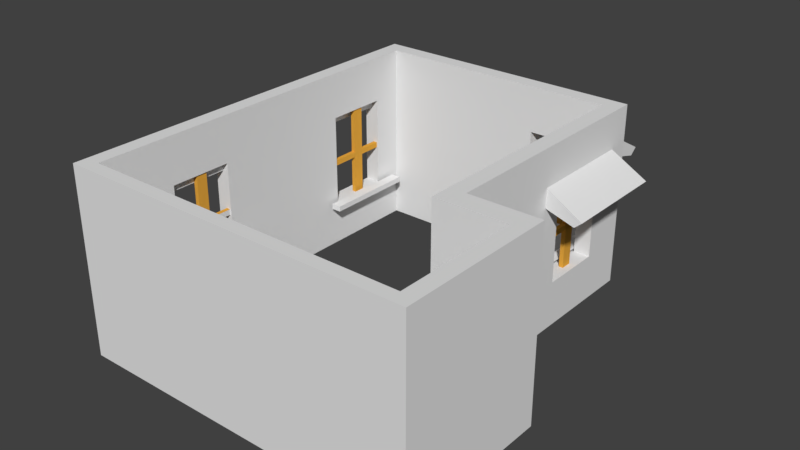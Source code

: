# Source: house.blend  (saved by Blender 2.79.0; exported with 4.5.12 LTS)
import bpy
from mathutils import Matrix  # noqa: F401  (used for matrix-valued properties, if any)

bpy.ops.wm.read_factory_settings(use_empty=True)
scene = bpy.context.scene
scene.name = 'Scene'

# ---- collections
col_collection_1 = bpy.data.collections.new('Collection 1'); scene.collection.children.link(col_collection_1)

# ---- materials (node trees are filled in below, after node groups)
mat_material = bpy.data.materials.new('Material')
mat_material.alpha_threshold = 0.0
mat_material.roughness = 0.5
mat_material.line_color = (0.0, 0.0, 0.0, 1.0)
mat_x = bpy.data.materials.new('材质')
mat_x.alpha_threshold = 0.0
mat_x.roughness = 0.5
mat_001 = bpy.data.materials.new('材质.001')
mat_001.alpha_threshold = 0.0
mat_001.roughness = 0.5
mat_006 = bpy.data.materials.new('材质.006')
mat_006.alpha_threshold = 0.0
mat_006.roughness = 0.5
mat_002 = bpy.data.materials.new('材质.002')
mat_002.alpha_threshold = 0.0
mat_002.roughness = 0.5
mat_003 = bpy.data.materials.new('材质.003')
mat_003.alpha_threshold = 0.0
mat_003.roughness = 0.5

# ---- material node trees
mat_x.use_nodes = True; mat_x.node_tree.nodes.clear()
_N = mat_x.node_tree.nodes; _L = mat_x.node_tree.links
n0 = _N.new('ShaderNodeOutputMaterial'); n0.name = '材质输出'; n0.location = (300, 300)
n1 = _N.new('ShaderNodeBsdfDiffuse'); n1.name = '漫射 BSDF'; n1.location = (10, 300)
_L.new(n1.outputs[0], n0.inputs[0])
n0.is_active_output = True
mat_001.use_nodes = True; mat_001.node_tree.nodes.clear()
_N = mat_001.node_tree.nodes; _L = mat_001.node_tree.links
n0 = _N.new('ShaderNodeOutputMaterial'); n0.name = '材质输出'; n0.location = (300, 300)
n1 = _N.new('ShaderNodeBsdfDiffuse'); n1.name = '漫射 BSDF'; n1.location = (10, 300)
_L.new(n1.outputs[0], n0.inputs[0])
n0.is_active_output = True
mat_006.use_nodes = True; mat_006.node_tree.nodes.clear()
_N = mat_006.node_tree.nodes; _L = mat_006.node_tree.links
n0 = _N.new('ShaderNodeOutputMaterial'); n0.name = '材质输出'; n0.location = (300, 300)
n1 = _N.new('ShaderNodeBsdfDiffuse'); n1.name = '漫射 BSDF'; n1.location = (10, 300)
n1.inputs[0].default_value = (0.8, 0.3941, 0.0514, 1.0)
_L.new(n1.outputs[0], n0.inputs[0])
n0.is_active_output = True
mat_002.use_nodes = True; mat_002.node_tree.nodes.clear()
_N = mat_002.node_tree.nodes; _L = mat_002.node_tree.links
n0 = _N.new('ShaderNodeOutputMaterial'); n0.name = '材质输出'; n0.location = (300, 300)
n1 = _N.new('ShaderNodeBsdfDiffuse'); n1.name = '漫射 BSDF'; n1.location = (10, 300)
_L.new(n1.outputs[0], n0.inputs[0])
n0.is_active_output = True
mat_003.use_nodes = True; mat_003.node_tree.nodes.clear()
_N = mat_003.node_tree.nodes; _L = mat_003.node_tree.links
n0 = _N.new('ShaderNodeOutputMaterial'); n0.name = '材质输出'; n0.location = (300, 300)
n1 = _N.new('ShaderNodeBsdfDiffuse'); n1.name = '漫射 BSDF'; n1.location = (10, 300)
_L.new(n1.outputs[0], n0.inputs[0])
n0.is_active_output = True

# ---- world
world_world = bpy.data.worlds.new('World'); scene.world = world_world
world_world.color = (0.05088, 0.05088, 0.05088)
world_world.use_sun_shadow = False
world_world.sun_shadow_jitter_overblur = 0.0
world_world.cycles.sampling_method = 'MANUAL'

# ---- meshes
me_cube_000 = bpy.data.meshes.new('Cube.000')
me_cube_000.from_pydata([(31.53, -19.41, -11.62), (31.53, -19.41, 12.01), (29.87, -19.41, -11.62), (29.87, -19.41, 12.01), (31.53, 25.11, -11.62), (31.53, 25.11, 12.01), (29.87, 25.11, -11.62), (29.87, 25.11, 12.01), (29.87, -17.45, -11.62), (29.87, -17.45, 12.01), (31.53, -17.45, -11.62), (31.53, -17.45, 12.01), (-19.98, -19.41, 12.01), (-19.98, -19.41, -11.62), (-19.98, -17.45, -11.62), (-19.98, -17.45, 12.01), (-17.97, -17.45, 12.01), (-17.97, -19.41, 12.01), (-17.97, -19.41, -11.62), (-17.97, -17.45, -11.62), (-19.98, 16.04, 12.01), (-19.98, 16.04, -11.62), (-17.97, 16.04, 12.01), (-17.97, 16.04, -11.62), (-17.97, 13.91, 12.01), (-19.98, 13.91, 12.01), (-17.97, 13.91, -11.62), (-19.98, 13.91, -11.62), (14.09, 16.04, -11.62), (14.09, 16.04, 12.01), (14.09, 13.91, 12.01), (14.09, 13.91, -11.62), (11.35, 16.04, -11.62), (11.35, 13.91, -11.62), (11.35, 13.91, 12.01), (11.35, 16.04, 12.01), (14.09, 25.09, -11.62), (14.09, 25.09, 12.01), (11.35, 25.09, -11.62), (11.35, 25.09, 12.01), (11.35, 23.11, -11.62), (14.09, 23.11, -11.62), (11.35, 23.11, 12.01), (14.09, 23.11, 12.01), (29.87, 23.11, 12.01), (31.53, 23.11, -11.62), (29.87, 23.11, -11.62), (31.53, 23.11, 12.01), (20.54, -19.41, 12.01), (20.54, -19.41, -11.62), (20.54, -17.45, 12.01), (20.54, -17.45, -11.62), (12.55, -17.45, 12.01), (12.55, -17.45, -11.62), (12.55, -19.41, 12.01), (12.55, -19.41, -11.62), (-5.918, -17.45, 12.01), (-5.918, -17.45, -11.62), (-5.918, -19.41, 12.01), (-5.918, -19.41, -11.62), (-14.05, -17.45, 12.01), (-14.05, -17.45, -11.62), (-14.05, -19.41, 12.01), (-14.05, -19.41, -11.62), (31.53, -19.41, -5.711), (29.87, -19.41, -5.711), (29.87, 25.11, -5.711), (31.53, 25.11, -5.711), (31.53, -17.45, -5.711), (-19.98, -19.41, -5.711), (-19.98, -17.45, -5.711), (-17.97, -19.41, -5.711), (-19.98, 16.04, -5.711), (-17.97, 16.04, -5.711), (-19.98, 13.91, -5.711), (11.35, 16.04, -5.711), (14.09, 25.09, -5.711), (11.35, 25.09, -5.711), (11.35, 23.11, -5.711), (31.53, 23.11, -5.711), (20.54, -19.41, -5.711), (12.55, -19.41, -5.711), (-5.918, -19.41, -5.711), (-14.05, -19.41, -5.711), (31.53, -19.41, 6.084), (-17.97, 16.04, 6.084), (14.09, 25.09, 6.084), (29.87, -19.41, 6.084), (29.87, 25.11, 6.084), (31.53, 25.11, 6.084), (31.53, -17.45, 6.084), (-19.98, -19.41, 6.084), (-19.98, -17.45, 6.084), (-17.97, -19.41, 6.084), (-19.98, 16.04, 6.084), (-19.98, 13.91, 6.084), (11.35, 16.04, 6.084), (11.35, 25.09, 6.084), (11.35, 23.11, 6.084), (31.53, 23.11, 6.084), (20.54, -19.41, 6.084), (12.55, -19.41, 6.084), (-5.918, -19.41, 6.084), (-14.05, -19.41, 6.084), (29.87, -17.45, 6.084), (-17.97, -17.45, 6.084), (-17.97, 13.91, 6.084), (14.09, 13.91, 6.084), (14.09, 23.11, 6.084), (29.87, 23.11, 6.084), (20.54, -17.45, 6.084), (12.55, -17.45, 6.084), (-5.918, -17.45, 6.084), (-14.05, -17.45, 6.084), (29.87, -17.45, -5.711), (29.87, 23.11, -5.711), (-17.97, -17.45, -5.711), (-17.97, 13.91, -5.711), (14.09, 13.91, -5.711), (14.09, 23.11, -5.711), (20.54, -17.45, -5.711), (12.55, -17.45, -5.711), (-5.918, -17.45, -5.711), (-14.05, -17.45, -5.711), (-19.98, 4.285, 12.01), (-17.97, 4.285, 12.01), (-17.97, 4.285, -11.62), (-19.98, 4.285, -11.62), (-19.98, 4.285, -5.711), (-19.98, 4.285, 6.084), (-17.97, 4.285, 6.084), (-17.97, 4.285, -5.711), (-17.97, 12.14, 12.01), (-17.97, 12.14, -11.62), (-19.98, 12.14, -11.62), (-19.98, 12.14, -5.711), (-19.98, 12.14, 6.084), (-17.97, 12.14, 6.084), (-17.97, 12.14, -5.711), (-19.98, 12.14, 12.01), (-5.977, 13.91, -11.62), (-5.977, 16.04, 12.01), (-5.977, 16.04, -11.62), (-5.977, 13.91, 12.01), (-5.977, 16.04, -5.711), (-5.977, 16.04, 6.084), (-5.977, 13.91, 6.084), (-5.977, 13.91, -5.711), (-14.04, 13.91, -11.62), (-14.04, 16.04, 12.01), (-14.04, 16.04, -11.62), (-14.04, 13.91, 12.01), (-14.04, 16.04, -5.711), (-14.04, 16.04, 6.084), (-14.04, 13.91, 6.084), (-14.04, 13.91, -5.711), (-18.43, 13.87, -6.035), (-14.39, 13.87, -6.035), (-18.23, 13.87, -6.035), (-4.293, 13.87, -5.327), (-4.293, 13.87, -6.035), (-14.39, 12.56, -6.035), (-18.23, 12.56, -6.035), (-4.293, 12.56, -5.327), (-4.293, 12.56, -6.035), (-3.48, 15.17, 4.976), (-3.48, 15.03, 7.804), (-17.22, 15.17, 4.976), (-17.22, 15.03, 7.804), (-3.339, 20.75, 4.449), (-17.37, 19.82, 3.645), (-17.37, 20.75, 4.449), (-3.339, 19.82, 3.645), (-4.134, 14.57, -0.6423), (-4.134, 14.57, 0.06541), (-16.57, 14.57, -0.6423), (-16.57, 14.57, 0.06541), (-4.134, 15.13, -0.6423), (-4.134, 15.13, 0.06541), (-16.57, 15.13, -0.6423), (-16.57, 15.13, 0.06541), (-11.06, 14.57, -6.624), (-9.642, 14.57, -6.624), (-11.06, 14.57, 6.047), (-9.642, 14.57, 6.047), (-11.06, 15.13, -6.624), (-9.642, 15.13, -6.624), (-9.642, 15.13, 6.047), (-11.06, 15.13, -0.6423), (-9.642, 14.57, -0.6423), (-11.06, 14.57, -0.6423), (-10.35, 14.57, -0.2884), (-9.642, 15.13, 0.06541), (-9.642, 14.57, 0.06541), (-10.39, 14.57, 0.06541), (-11.06, 14.57, 0.06541), (-10.35, 15.13, -0.2884), (-11.06, 15.13, 0.06541), (-11.06, 14.57, -0.3289), (-9.642, 15.13, -0.6423), (-10.31, 15.13, 0.06541), (-11.06, 15.13, 5.838), (-18.36, 4.268, -5.327), (-18.36, 4.268, -6.035), (-20.42, 2.341, 4.75), (-17.0, 2.341, -5.327), (-17.0, 11.98, -5.327), (-17.0, 2.341, -6.035), (-17.0, 13.9, -5.327), (-17.0, 13.9, -6.035), (-19.73, 14.68, 4.976), (-19.58, 14.68, 7.804), (-24.6, 14.81, 3.645), (-25.57, 14.81, 4.449), (-24.6, 1.431, 3.645), (-25.57, 1.431, 4.449), (-19.1, 14.05, 0.06541), (-19.1, 2.19, -0.6423), (-19.1, 2.19, 0.06541), (-19.69, 14.05, -0.6423), (-19.69, 14.05, 0.06541), (-19.69, 2.19, -0.6423), (-19.69, 2.19, 0.06541), (-19.1, 7.444, -6.624), (-19.1, 8.8, -6.624), (-19.1, 7.444, 6.047), (-19.1, 8.8, 6.047), (-19.69, 7.444, -6.624), (-19.69, 8.8, -6.624), (-19.69, 7.444, -0.6423), (-19.69, 8.8, -0.6423), (-19.1, 8.8, -0.6423), (-19.1, 7.444, -0.6423), (-19.1, 8.122, -0.2884), (-19.69, 7.444, 0.06541), (-19.69, 8.8, 0.06541), (-19.1, 8.084, 0.06541), (-19.1, 7.444, 0.06541), (-19.69, 8.122, -0.2884), (-19.1, 8.8, 0.06541), (-19.1, 14.05, -0.6423), (-19.69, 7.444, 5.838), (-19.68, 8.8, 6.047), (-19.69, 8.8, 5.838), (-19.68, 7.444, 6.047), (-18.4, -18.8, -0.2884), (-18.4, 1.776, -5.327), (-18.4, 1.776, -6.035), (-4.293, -16.91, -5.327), (-16.41, -16.91, -5.327), (-16.41, -16.91, -6.035), (-4.293, -15.61, -5.327), (-4.293, -15.61, -6.035), (-16.41, -15.61, -5.327), (-16.41, -15.61, -6.035), (-17.22, -18.22, 4.976), (-3.339, -23.79, 4.449), (-17.22, -18.08, 7.804), (-17.37, -22.86, 3.645), (-17.37, -23.79, 4.449), (-3.339, -22.86, 3.645), (-16.57, -17.62, -0.6423), (-16.57, -17.62, 0.06541), (-4.134, -17.62, -0.6423), (-4.134, -17.62, 0.06541), (-16.57, -18.18, -0.6423), (-16.57, -18.18, 0.06541), (-4.134, -18.18, -0.6423), (-4.134, -18.18, 0.06541), (-9.642, -17.62, -6.624), (-11.06, -17.62, -6.624), (-9.642, -17.62, 6.047), (-11.06, -17.62, 6.047), (-9.642, -18.18, -6.624), (-11.06, -18.18, -6.624), (-9.642, -18.18, -0.6423), (-11.06, -17.62, -0.6423), (-9.642, -17.62, -0.6423), (-10.35, -17.62, -0.2884), (-11.06, -18.18, 0.06541), (-11.06, -17.62, 0.06541), (-10.31, -17.62, 0.06541), (-9.642, -17.62, 0.06541), (-10.35, -18.18, -0.2884), (-11.06, -17.62, -0.248), (-9.642, -18.18, 0.06541), (-9.642, -17.62, -0.3289), (-11.06, -18.18, -0.6423), (-9.642, -18.18, 5.838), (-11.06, -18.18, 5.838), (22.41, -16.91, -5.327), (22.41, -16.91, -6.035), (10.29, -16.91, -5.327), (10.29, -16.91, -6.035), (22.41, -15.61, -5.327), (22.41, -15.61, -6.035), (10.29, -15.61, -5.327), (10.29, -15.61, -6.035), (-4.293, -16.91, -6.035), (9.479, -18.08, 7.804), (23.22, -18.22, 4.976), (23.22, -18.08, 7.804), (23.36, -22.86, 3.645), (23.36, -23.79, 4.449), (9.479, -18.22, 4.976), (9.338, -22.86, 3.645), (9.338, -23.79, 4.449), (10.13, -17.62, -0.6423), (10.13, -17.62, 0.06541), (22.57, -17.62, -0.6423), (22.57, -17.62, 0.06541), (10.13, -18.18, -0.6423), (10.13, -18.18, 0.06541), (22.57, -18.18, -0.6423), (22.57, -18.18, 0.06541), (17.06, -17.62, -6.624), (15.64, -17.62, -6.624), (17.06, -17.62, 6.047), (15.64, -17.62, 6.047), (17.06, -18.18, -6.624), (15.64, -18.18, -6.624), (17.06, -18.18, -0.6423), (15.64, -18.18, -0.6423), (15.64, -17.62, -0.6423), (17.06, -17.62, -0.6423), (17.06, -18.18, 0.06541), (15.64, -18.18, 0.06541), (17.06, -17.62, 0.06541), (16.35, -18.18, -0.2884), (15.64, -17.62, 0.06541), (17.06, -18.18, -0.248), (15.64, -18.18, 5.838), (17.06, -18.17, 6.047), (29.69, -18.76, -10.37), (30.72, -18.76, -10.37), (-3.46, -18.88, 7.333), (-3.958, -18.88, 7.333), (-3.459, -18.92, 4.777), (-18.43, -18.8, -0.2884), (-20.47, 1.776, 7.309), (-18.36, 13.87, -5.327), (-18.36, 13.87, -6.035), (-17.0, 12.56, -6.035), (-17.0, 12.56, -5.327)], [(208, 209), (239, 236), (324, 307), (334, 333), (245, 338), (158, 341), (209, 158), (156, 341), (209, 157)], [(84, 1, 3, 87), (44, 7, 37, 43), (88, 7, 5, 89), (90, 11, 1, 84), (46, 6, 4, 45), (9, 3, 1, 11), (44, 9, 11, 47), (2, 8, 10, 0), (99, 47, 11, 90), (17, 16, 15, 12), (91, 12, 15, 92), (93, 17, 12, 91), (25, 24, 22, 20), (19, 18, 13, 14), (61, 63, 18, 19), (103, 62, 17, 93), (62, 60, 16, 17), (73, 23, 21, 72), (33, 32, 28, 31), (26, 27, 21, 23), (95, 25, 20, 94), (136, 139, 25, 95), (133, 134, 27, 26), (139, 132, 24, 25), (35, 34, 30, 29), (41, 40, 38, 36), (145, 141, 35, 96), (141, 143, 34, 35), (140, 142, 32, 33), (97, 39, 37, 86), (98, 42, 39, 97), (42, 43, 37, 39), (35, 29, 43, 42), (96, 35, 42, 98), (28, 32, 40, 41), (89, 5, 47, 99), (7, 44, 47, 5), (8, 46, 45, 10), (66, 6, 36, 76), (41, 36, 6, 46), (3, 9, 50, 48), (87, 3, 48, 100), (8, 2, 49, 51), (48, 50, 52, 54), (100, 48, 54, 101), (51, 49, 55, 53), (54, 52, 56, 58), (101, 54, 58, 102), (53, 55, 59, 57), (58, 56, 60, 62), (102, 58, 62, 103), (57, 59, 63, 61), (59, 82, 83, 63), (55, 81, 82, 59), (49, 80, 81, 55), (2, 65, 80, 49), (88, 66, 76, 86), (4, 67, 79, 45), (32, 75, 78, 40), (40, 78, 77, 38), (38, 77, 76, 36), (142, 144, 75, 32), (134, 135, 74, 27), (27, 74, 72, 21), (85, 73, 72, 94), (63, 83, 71, 18), (18, 71, 69, 13), (13, 69, 70, 14), (45, 79, 68, 10), (10, 68, 64, 0), (6, 66, 67, 4), (0, 64, 65, 2), (22, 85, 94, 20), (7, 88, 86, 37), (81, 101, 102, 82), (65, 87, 100, 80), (67, 89, 99, 79), (75, 96, 98, 78), (78, 98, 97, 77), (77, 97, 86, 76), (144, 145, 96, 75), (135, 136, 95, 74), (74, 95, 94, 72), (83, 103, 93, 71), (71, 93, 91, 69), (69, 91, 92, 70), (79, 99, 90, 68), (68, 90, 84, 64), (66, 88, 89, 67), (64, 84, 87, 65), (116, 105, 16, 60, 113, 123, 61, 19), (120, 51, 53, 57, 61, 123, 122, 112, 113, 60, 56, 52, 50, 110, 111, 121), (108, 119, 41, 46, 115, 109, 44, 43), (155, 154, 151, 24, 106, 117, 26, 148), (28, 41, 119, 108, 43, 29, 30, 107, 118, 31), (109, 115, 46, 8, 114, 104, 9, 44), (70, 92, 129, 128), (14, 70, 128, 127), (15, 16, 125, 124), (117, 106, 24, 132, 137, 138, 133, 26), (19, 14, 127, 126), (92, 15, 124, 129), (151, 154, 146, 143), (127, 128, 135, 134), (124, 125, 132, 139), (130, 137, 132, 125, 16, 105, 116, 19, 126, 133, 138, 131), (126, 127, 134, 133), (129, 124, 139, 136), (150, 152, 144, 142), (148, 150, 142, 140), (149, 151, 143, 141), (153, 149, 141, 145), (155, 148, 140, 147), (85, 22, 149, 153), (22, 24, 151, 149), (26, 23, 150, 148), (23, 73, 152, 150), (73, 85, 153, 152), (118, 107, 30, 34, 143, 146, 147, 140, 33, 31), (153, 154, 155, 152), (144, 152, 155, 147), (147, 146, 145, 144), (145, 146, 154, 153), (131, 128, 129, 130), (138, 137, 136, 135), (135, 128, 131, 138), (136, 137, 130, 129), (102, 112, 122, 82), (83, 82, 122, 123), (103, 83, 123, 113), (103, 113, 112, 102), (100, 110, 120, 80), (81, 80, 120, 121), (101, 81, 121, 111), (101, 111, 110, 100), (120, 110, 50, 9, 104, 114, 8, 51), (289, 272, 280, 279), (290, 291, 295, 294), (221, 229, 232, 217), (159, 208, 343, 163), (167, 168, 171), (169, 165, 172), (201, 187, 192, 199, 186, 185, 188, 197), (229, 244, 241), (266, 279, 280, 262), (199, 188, 179, 180, 197, 200, 178, 177), (269, 277, 275, 273), (259, 256, 336, 257), (165, 167, 170, 172), (193, 189, 184), (172, 170, 171, 169), (161, 164, 163, 343, 342), (312, 326, 329, 308), (252, 298, 250, 254), (176, 194, 195, 197, 180), (237, 236, 218), (237, 225, 244, 234), (234, 244, 229), (235, 230, 228), (231, 232, 223, 224), (241, 243, 235, 228, 227, 229), (293, 292, 296, 297), (246, 247, 207, 205), (255, 258, 259), (230, 219, 240, 231), (179, 188, 190, 175), (280, 284, 272), (300, 301, 303), (304, 305, 306), (306, 303, 301, 299), (169, 171, 168, 166), (270, 274, 287, 276), (315, 324, 321, 319), (213, 215, 339, 211), (337, 335, 256), (255, 337, 260, 258), (325, 332, 330), (214, 204, 339), (212, 213, 211, 210), (234, 222, 218, 237), (297, 296, 294, 295), (161, 162, 158, 157, 160, 164), (167, 171, 170), (169, 166, 165), (190, 189, 173, 174, 193, 194, 176, 175), (190, 195, 198), (190, 198, 181), (192, 187, 184, 193), (220, 235, 239, 216), (341, 209, 342, 207, 247, 203), (267, 268, 285, 279, 266, 265, 287), (173, 189, 199, 177), (212, 214, 215, 213), (239, 226, 225, 237), (186, 199, 189, 182), (290, 294, 296, 292), (232, 229, 227, 223), (229, 230, 228, 227), (231, 224, 228, 230), (239, 235, 243, 242, 226), (248, 251, 253, 249), (253, 251, 252, 254), (249, 253, 254, 250), (255, 259, 257), (277, 261, 262, 280, 281, 264, 263), (248, 298, 252, 251), (285, 288, 289, 279, 287, 274, 273, 275), (282, 264, 281), (181, 190, 188, 185), (272, 271, 282, 280), (277, 282, 286), (277, 286, 269), (280, 276, 284), (291, 293, 297, 295), (327, 317, 332, 325), (322, 313, 314, 325, 326, 312, 311), (183, 195, 193, 184), (300, 303, 302), (304, 306, 299), (331, 318, 329, 326), (205, 207, 342, 343, 206), (327, 310, 309, 324), (160, 159, 163, 164), (320, 322, 323, 316), (329, 318, 317, 327), (322, 320, 326), (304, 300, 302, 305), (308, 329, 323, 307), (323, 322, 311, 307), (210, 204, 214, 212), (330, 332, 331, 326, 320, 319, 321), (310, 327, 325, 314), (337, 256, 260), (264, 282, 285, 268), (302, 305, 306, 303), (325, 330, 321), (214, 339, 215), (229, 221, 222, 234, 235, 220, 219, 230), (192, 178, 200), (206, 208, 340, 202, 246, 205), (178, 192, 193, 174), (258, 260, 256, 259), (285, 282, 271, 288), (270, 276, 277, 269), (217, 232, 237, 218), (237, 232, 231, 239), (216, 239, 231, 240), (197, 195, 183, 201), (182, 189, 190, 181), (299, 301, 300, 304), (255, 257, 336, 337), (210, 211, 339, 204), (167, 165, 166, 168), (329, 327, 324, 323), (313, 321, 324, 309), (315, 316, 323, 324)])
me_cube_000.polygons.foreach_set('material_index', [5, 5, 5, 5, 5, 5, 5, 5, 5, 5, 5, 5, 5, 5, 5, 5, 5, 5, 5, 5, 5, 5, 5, 5, 5, 5, 5, 5, 5, 5, 5, 5, 5, 5, 5, 5, 5, 5, 5, 5, 5, 5, 5, 5, 5, 5, 5, 5, 5, 5, 5, 5, 5, 5, 5, 5, 5, 5, 5, 5, 5, 5, 5, 5, 5, 5, 5, 5, 5, 5, 5, 5, 5, 5, 5, 5, 5, 5, 5, 5, 5, 5, 5, 5, 5, 5, 5, 5, 5, 5, 5, 5, 5, 5, 5, 5, 5, 5, 5, 5, 5, 5, 5, 5, 5, 5, 5, 5, 5, 5, 5, 5, 5, 5, 5, 5, 5, 5, 5, 5, 5, 5, 5, 5, 5, 5, 5, 5, 5, 5, 5, 5, 5, 5, 5, 5, 3, 1, 3, 1, 4, 4, 3, 3, 3, 3, 3, 4, 4, 3, 4, 1, 3, 1, 3, 3, 3, 3, 3, 3, 3, 1, 1, 4, 3, 3, 3, 4, 4, 4, 4, 3, 3, 4, 4, 4, 3, 4, 4, 3, 1, 1, 4, 4, 3, 3, 3, 3, 3, 1, 3, 3, 4, 3, 3, 1, 0, 0, 3, 3, 1, 1, 1, 4, 3, 1, 3, 3, 3, 3, 3, 3, 3, 1, 3, 3, 3, 4, 4, 3, 1, 0, 1, 3, 3, 3, 4, 0, 3, 4, 3, 3, 4, 3, 4, 3, 4, 3, 3, 1, 3, 4, 3, 3, 0, 0, 3, 3, 3, 4, 4, 4, 4, 0, 0, 3])
_uv = me_cube_000.uv_layers.new(name='UVMap')
_uv.uv.foreach_set('vector', [0.4979, 0.3944, 0.5451, 0.3944, 0.5451, 0.407, 0.4979, 0.407, 0.01652, 0.3807, 0.0005299, 0.3807, 0.000706, 0.2604, 0.01652, 0.2604, 0.2033, 0.5294, 0.2033, 0.5746, 0.1901, 0.5746, 0.1901, 0.5294, 0.6874, 0.7191, 0.7347, 0.7191, 0.7347, 0.734, 0.6874, 0.734, 0.3726, 0.01316, 0.3567, 0.01316, 0.3567, 0.0005068, 0.3726, 0.0005068, 0.34, 0.3807, 0.3556, 0.3807, 0.3556, 0.3934, 0.34, 0.3934, 0.01652, 0.3807, 0.34, 0.3807, 0.34, 0.3934, 0.01652, 0.3934, 0.7116, 0.01316, 0.696, 0.01316, 0.696, 0.0005068, 0.7116, 0.0005068, 0.6874, 0.4097, 0.7347, 0.4097, 0.7347, 0.7191, 0.6874, 0.7191, 0.3556, 0.01583, 0.34, 0.01583, 0.34, 0.0005068, 0.3556, 0.0005068, 0.783, 0.6647, 0.7357, 0.6647, 0.7357, 0.6498, 0.783, 0.6498, 0.4979, 0.7719, 0.5451, 0.7719, 0.5451, 0.7872, 0.4979, 0.7872, 0.08992, 0.000507, 0.08992, 0.01583, 0.07291, 0.01583, 0.07291, 0.0005071, 0.6959, 0.378, 0.7115, 0.378, 0.7115, 0.3934, 0.6959, 0.3934, 0.6959, 0.3482, 0.7115, 0.3482, 0.7115, 0.378, 0.6959, 0.378, 0.4979, 0.742, 0.5451, 0.742, 0.5451, 0.7719, 0.4979, 0.7719, 0.3556, 0.0457, 0.34, 0.0457, 0.34, 0.01583, 0.3556, 0.01583, 0.5933, 0.7503, 0.5462, 0.7503, 0.5462, 0.735, 0.5933, 0.735, 0.446, 0.1544, 0.429, 0.1544, 0.429, 0.1335, 0.446, 0.1335, 0.4459, 0.378, 0.4459, 0.3934, 0.4289, 0.3934, 0.4289, 0.378, 0.783, 0.4106, 0.7357, 0.4106, 0.7357, 0.3944, 0.783, 0.3944, 0.783, 0.4241, 0.7357, 0.4241, 0.7357, 0.4106, 0.783, 0.4106, 0.46, 0.378, 0.46, 0.3934, 0.4459, 0.3934, 0.4459, 0.378, 0.104, 0.000507, 0.104, 0.01583, 0.08992, 0.01583, 0.08992, 0.000507, 0.07291, 0.2395, 0.08992, 0.2395, 0.08992, 0.2604, 0.07291, 0.2604, 0.3726, 0.1335, 0.3726, 0.1544, 0.3568, 0.1544, 0.3568, 0.1335, 0.6874, 0.8418, 0.7347, 0.8418, 0.7347, 0.974, 0.6874, 0.974, 0.07291, 0.1073, 0.08992, 0.1073, 0.08992, 0.2395, 0.07291, 0.2395, 0.4459, 0.2866, 0.4289, 0.2866, 0.429, 0.1544, 0.446, 0.1544, 0.351, 0.5294, 0.351, 0.5746, 0.3291, 0.5746, 0.3291, 0.5294, 0.918, 0.3168, 0.918, 0.362, 0.9021, 0.362, 0.9021, 0.3168, 0.01652, 0.2395, 0.01652, 0.2604, 0.000706, 0.2604, 0.000706, 0.2395, 0.07291, 0.2395, 0.07291, 0.2604, 0.01652, 0.2604, 0.01652, 0.2395, 0.9744, 0.3168, 0.9744, 0.362, 0.918, 0.362, 0.918, 0.3168, 0.429, 0.1335, 0.429, 0.1544, 0.3726, 0.1544, 0.3726, 0.1335, 0.6874, 0.3944, 0.7347, 0.3944, 0.7347, 0.4097, 0.6874, 0.4097, 0.0005299, 0.3807, 0.01652, 0.3807, 0.01652, 0.3934, 0.0005299, 0.3934, 0.696, 0.01316, 0.3726, 0.01316, 0.3726, 0.0005068, 0.696, 0.0005068, 0.2033, 0.4395, 0.2033, 0.3944, 0.3291, 0.3944, 0.3291, 0.4395, 0.3726, 0.1335, 0.3568, 0.1335, 0.3567, 0.01316, 0.3726, 0.01316, 0.3556, 0.3807, 0.34, 0.3807, 0.34, 0.3096, 0.3556, 0.3096, 0.4979, 0.407, 0.5451, 0.407, 0.5451, 0.4781, 0.4979, 0.4782, 0.696, 0.01316, 0.7116, 0.01316, 0.7115, 0.08429, 0.696, 0.08429, 0.3556, 0.3096, 0.34, 0.3096, 0.34, 0.2486, 0.3556, 0.2486, 0.4979, 0.4782, 0.5451, 0.4781, 0.5451, 0.5391, 0.4979, 0.5391, 0.696, 0.08429, 0.7115, 0.08429, 0.7115, 0.1453, 0.6959, 0.1453, 0.3556, 0.2486, 0.34, 0.2486, 0.34, 0.1077, 0.3556, 0.1077, 0.4979, 0.5391, 0.5451, 0.5391, 0.5451, 0.68, 0.4979, 0.68, 0.6959, 0.1453, 0.7115, 0.1453, 0.7115, 0.2861, 0.6959, 0.2861, 0.3556, 0.1077, 0.34, 0.1077, 0.34, 0.0457, 0.3556, 0.0457, 0.4979, 0.68, 0.5451, 0.68, 0.5451, 0.742, 0.4979, 0.742, 0.6959, 0.2861, 0.7115, 0.2861, 0.7115, 0.3482, 0.6959, 0.3482, 0.3567, 0.68, 0.4038, 0.68, 0.4038, 0.742, 0.3567, 0.742, 0.3567, 0.5391, 0.4038, 0.5391, 0.4038, 0.68, 0.3567, 0.68, 0.3567, 0.4782, 0.4038, 0.4782, 0.4038, 0.5391, 0.3567, 0.5391, 0.3567, 0.407, 0.4038, 0.407, 0.4038, 0.4782, 0.3567, 0.4782, 0.2033, 0.5294, 0.2033, 0.4395, 0.3291, 0.4395, 0.3291, 0.5294, 0.5462, 0.3944, 0.5933, 0.3944, 0.5933, 0.4097, 0.5462, 0.4097, 0.9744, 0.1818, 0.9744, 0.2268, 0.918, 0.2268, 0.918, 0.1818, 0.918, 0.1818, 0.918, 0.2268, 0.9021, 0.2268, 0.9021, 0.1818, 0.351, 0.3944, 0.351, 0.4395, 0.3291, 0.4395, 0.3291, 0.3944, 0.5462, 0.8418, 0.5933, 0.8418, 0.5933, 0.974, 0.5462, 0.974, 0.9242, 0.4241, 0.8771, 0.4241, 0.8771, 0.4106, 0.9242, 0.4106, 0.9242, 0.4106, 0.8771, 0.4106, 0.8771, 0.3944, 0.9242, 0.3944, 0.6874, 0.7503, 0.5933, 0.7503, 0.5933, 0.735, 0.6874, 0.735, 0.3567, 0.742, 0.4038, 0.742, 0.4038, 0.7719, 0.3567, 0.7719, 0.3567, 0.7719, 0.4038, 0.7719, 0.4038, 0.7872, 0.3567, 0.7872, 0.9242, 0.6647, 0.8771, 0.6647, 0.8771, 0.6498, 0.9242, 0.6498, 0.5462, 0.4097, 0.5933, 0.4097, 0.5933, 0.7191, 0.5462, 0.7191, 0.5462, 0.7191, 0.5933, 0.7191, 0.5933, 0.734, 0.5462, 0.734, 0.2033, 0.3944, 0.2033, 0.4395, 0.1901, 0.4395, 0.1901, 0.3944, 0.3567, 0.3944, 0.4038, 0.3944, 0.4038, 0.407, 0.3567, 0.407, 0.7347, 0.7503, 0.6874, 0.7503, 0.6874, 0.735, 0.7347, 0.735, 0.2033, 0.5746, 0.2033, 0.5294, 0.3291, 0.5294, 0.3291, 0.5746, 0.4038, 0.5391, 0.4979, 0.5391, 0.4979, 0.68, 0.4038, 0.68, 0.4038, 0.407, 0.4979, 0.407, 0.4979, 0.4782, 0.4038, 0.4782, 0.5933, 0.3944, 0.6874, 0.3944, 0.6874, 0.4097, 0.5933, 0.4097, 0.9744, 0.2268, 0.9744, 0.3168, 0.918, 0.3168, 0.918, 0.2268, 0.918, 0.2268, 0.918, 0.3168, 0.9021, 0.3168, 0.9021, 0.2268, 0.351, 0.4395, 0.351, 0.5294, 0.3291, 0.5294, 0.3291, 0.4395, 0.5933, 0.8418, 0.6874, 0.8418, 0.6874, 0.974, 0.5933, 0.974, 0.8771, 0.4241, 0.783, 0.4241, 0.783, 0.4106, 0.8771, 0.4106, 0.8771, 0.4106, 0.783, 0.4106, 0.783, 0.3944, 0.8771, 0.3944, 0.4038, 0.742, 0.4979, 0.742, 0.4979, 0.7719, 0.4038, 0.7719, 0.4038, 0.7719, 0.4979, 0.7719, 0.4979, 0.7872, 0.4038, 0.7872, 0.8771, 0.6647, 0.783, 0.6647, 0.783, 0.6498, 0.8771, 0.6498, 0.5933, 0.4097, 0.6874, 0.4097, 0.6874, 0.7191, 0.5933, 0.7191, 0.5933, 0.7191, 0.6874, 0.7191, 0.6874, 0.734, 0.5933, 0.734, 0.2033, 0.4395, 0.2033, 0.5294, 0.1901, 0.5294, 0.1901, 0.4395, 0.4038, 0.3944, 0.4979, 0.3944, 0.4979, 0.407, 0.4038, 0.407, 0.1419, 0.7593, 0.0478, 0.7593, 0.0005299, 0.7593, 0.0005299, 0.7294, 0.0478, 0.7294, 0.1419, 0.7294, 0.189, 0.7294, 0.189, 0.7593, 0.1419, 0.4655, 0.189, 0.4655, 0.189, 0.5265, 0.189, 0.6674, 0.189, 0.7294, 0.1419, 0.7294, 0.1419, 0.6674, 0.0478, 0.6674, 0.0478, 0.7294, 0.0005299, 0.7294, 0.0005299, 0.6674, 0.0005299, 0.5265, 0.0005299, 0.4655, 0.0478, 0.4655, 0.0478, 0.5265, 0.1419, 0.5265, 0.3159, 0.6209, 0.3159, 0.7109, 0.3159, 0.7559, 0.1901, 0.7559, 0.1901, 0.7108, 0.1901, 0.6209, 0.1901, 0.5757, 0.3159, 0.5757, 0.7828, 0.8803, 0.8769, 0.8803, 0.9242, 0.8803, 0.9242, 0.9103, 0.8769, 0.9103, 0.7828, 0.9103, 0.7357, 0.9103, 0.7357, 0.8803, 0.9192, 0.0005068, 0.9756, 0.0005068, 0.9756, 0.04557, 0.9756, 0.1356, 0.9756, 0.1808, 0.9192, 0.1808, 0.9021, 0.1808, 0.9021, 0.1356, 0.9021, 0.04557, 0.9021, 0.0005068, 0.8538, 0.3099, 0.7597, 0.3099, 0.7126, 0.3099, 0.7126, 0.0005071, 0.7597, 0.000507, 0.8538, 0.0005069, 0.9011, 0.0005068, 0.9011, 0.3099, 0.8771, 0.6498, 0.783, 0.6498, 0.783, 0.484, 0.8771, 0.484, 0.9242, 0.6498, 0.8771, 0.6498, 0.8771, 0.484, 0.9242, 0.484, 0.34, 0.0005068, 0.34, 0.01583, 0.1667, 0.01583, 0.1667, 0.000507, 0.1419, 0.9995, 0.0478, 0.9995, 0.0005299, 0.9995, 0.0005299, 0.986, 0.0478, 0.986, 0.1419, 0.986, 0.189, 0.986, 0.189, 0.9995, 0.6959, 0.378, 0.6959, 0.3934, 0.5226, 0.3934, 0.5226, 0.378, 0.783, 0.6498, 0.7357, 0.6498, 0.7357, 0.484, 0.783, 0.484, 0.9242, 0.8803, 0.8769, 0.8803, 0.8769, 0.8188, 0.9242, 0.8188, 0.9242, 0.484, 0.8771, 0.484, 0.8771, 0.4241, 0.9242, 0.4241, 0.1667, 0.000507, 0.1667, 0.01583, 0.104, 0.01583, 0.104, 0.000507, 0.0478, 0.9261, 0.0478, 0.986, 0.0005299, 0.986, 0.0005299, 0.9261, 0.0005299, 0.7603, 0.0478, 0.7603, 0.1419, 0.7603, 0.189, 0.7603, 0.189, 0.9261, 0.189, 0.986, 0.1419, 0.986, 0.1419, 0.9261, 0.5226, 0.378, 0.5226, 0.3934, 0.46, 0.3934, 0.46, 0.378, 0.783, 0.484, 0.7357, 0.484, 0.7357, 0.4241, 0.783, 0.4241, 0.5462, 0.7803, 0.5933, 0.7803, 0.5933, 0.8418, 0.5462, 0.8418, 0.4459, 0.3481, 0.4289, 0.3481, 0.4289, 0.2866, 0.4459, 0.2866, 0.07291, 0.0458, 0.08992, 0.0458, 0.08992, 0.1073, 0.07291, 0.1073, 0.6874, 0.7803, 0.7347, 0.7803, 0.7347, 0.8418, 0.6874, 0.8418, 0.7828, 0.8803, 0.7357, 0.8803, 0.7357, 0.8188, 0.7828, 0.8188, 0.6874, 0.7503, 0.7347, 0.7503, 0.7347, 0.7803, 0.6874, 0.7803, 0.07291, 0.01583, 0.08992, 0.01583, 0.08992, 0.0458, 0.07291, 0.0458, 0.4459, 0.378, 0.4289, 0.378, 0.4289, 0.3481, 0.4459, 0.3481, 0.5462, 0.7503, 0.5933, 0.7503, 0.5933, 0.7803, 0.5462, 0.7803, 0.5933, 0.7503, 0.6874, 0.7503, 0.6874, 0.7803, 0.5933, 0.7803, 0.7828, 0.6658, 0.8769, 0.6658, 0.9242, 0.6658, 0.9242, 0.6866, 0.9242, 0.8188, 0.8769, 0.8188, 0.7828, 0.8188, 0.7357, 0.8188, 0.7357, 0.6867, 0.7357, 0.6658, 0.545, 0.8782, 0.528, 0.8782, 0.528, 0.7882, 0.545, 0.7882, 0.8834, 0.3109, 0.8834, 0.3724, 0.8663, 0.3724, 0.8663, 0.3109, 0.9659, 0.8166, 0.9659, 0.9066, 0.9488, 0.9066, 0.9488, 0.8166, 0.1943, 0.8649, 0.2113, 0.8649, 0.2113, 0.9264, 0.1943, 0.9264, 0.241, 0.8352, 0.257, 0.8352, 0.257, 0.9252, 0.241, 0.9252, 0.2741, 0.8352, 0.2741, 0.9252, 0.2581, 0.9252, 0.2581, 0.8352, 0.3567, 0.944, 0.3567, 0.8841, 0.3727, 0.8841, 0.3727, 0.944, 0.3737, 0.8841, 0.3898, 0.8841, 0.3898, 0.9439, 0.3737, 0.9439, 0.2907, 0.9252, 0.2751, 0.9252, 0.2751, 0.8352, 0.2907, 0.8352, 0.8844, 0.373, 0.8844, 0.3109, 0.9, 0.3109, 0.9, 0.373, 0.9669, 0.9066, 0.9669, 0.8166, 0.9825, 0.8166, 0.9825, 0.9066, 0.5435, 0.9413, 0.528, 0.9413, 0.528, 0.8792, 0.5435, 0.8792, 0.3074, 0.9252, 0.2918, 0.9252, 0.2918, 0.8352, 0.3074, 0.8352, 0.4064, 0.8841, 0.4064, 0.945, 0.3908, 0.945, 0.3908, 0.8841, 0.9706, 0.7986, 0.9706, 0.7086, 0.9862, 0.7086, 0.9862, 0.7986, 0.9766, 0.09396, 0.9922, 0.09396, 0.9922, 0.1549, 0.9766, 0.1549, 0.1419, 0.4655, 0.0478, 0.4655, 0.0005299, 0.4655, 0.0005299, 0.3944, 0.0478, 0.3944, 0.1419, 0.3944, 0.189, 0.3944, 0.189, 0.4655, 0.9991, 0.9541, 0.9946, 0.9557, 0.9946, 0.9101, 0.9991, 0.9101, 0.9035, 0.3839, 0.8978, 0.3839, 0.8978, 0.374, 0.9035, 0.374, 0.797, 0.9514, 0.797, 0.9113, 0.8017, 0.9113, 0.8017, 0.9514, 0.9845, 0.3944, 0.9848, 0.4913, 0.9741, 0.4913, 0.9741, 0.3944, 0.451, 0.9081, 0.4698, 0.8962, 0.4698, 0.9468, 0.43, 0.8962, 0.4111, 0.9349, 0.4207, 0.8992, 0.3553, 0.8861, 0.3439, 0.8877, 0.3439, 0.842, 0.3439, 0.8366, 0.3439, 0.791, 0.3553, 0.791, 0.3553, 0.8366, 0.3553, 0.842, 0.3521, 0.3944, 0.3521, 0.4454, 0.352, 0.4438, 0.7468, 0.9533, 0.7468, 0.9113, 0.7513, 0.9113, 0.7513, 0.9533, 0.9873, 0.7614, 0.9873, 0.7506, 0.9873, 0.7086, 0.9929, 0.7086, 0.9929, 0.7506, 0.9929, 0.7563, 0.9929, 0.8034, 0.9873, 0.8034, 0.9995, 0.8166, 0.9995, 0.8622, 0.995, 0.8622, 0.995, 0.8166, 0.2399, 0.7569, 0.2399, 0.8639, 0.2007, 0.8592, 0.1943, 0.758, 0.9253, 0.8146, 0.9253, 0.7097, 0.9619, 0.7086, 0.9619, 0.8156, 0.0, 0.0, 0.0, 0.0, 0.0, 0.0, 0.9619, 0.8156, 0.9619, 0.7086, 0.9696, 0.7086, 0.9696, 0.8156, 0.3141, 0.8551, 0.3141, 0.9321, 0.3084, 0.9321, 0.3084, 0.8352, 0.3141, 0.8352, 0.7568, 0.9113, 0.7568, 0.9533, 0.7523, 0.9533, 0.7523, 0.9113, 0.9939, 0.9091, 0.9836, 0.9091, 0.9836, 0.8166, 0.9939, 0.8166, 0.9944, 0.2289, 0.9944, 0.1818, 0.9944, 0.1869, 0.9989, 0.1869, 0.9989, 0.2289, 0.0, 0.0, 0.0, 0.0, 0.0, 0.0, 0.9986, 0.7086, 0.9986, 0.7542, 0.994, 0.7542, 0.994, 0.7086, 0.3532, 0.3998, 0.3532, 0.4454, 0.3532, 0.3944, 0.2849, 0.7965, 0.2811, 0.8005, 0.249, 0.8342, 0.8338, 0.352, 0.8257, 0.3452, 0.8572, 0.3109, 0.8653, 0.3177, 0.3079, 0.7569, 0.3159, 0.7639, 0.2849, 0.7965, 0.249, 0.8342, 0.241, 0.8272, 0.2731, 0.7935, 0.8968, 0.3839, 0.8911, 0.3839, 0.8911, 0.374, 0.8968, 0.374, 0.8663, 0.3734, 0.872, 0.3734, 0.872, 0.3842, 0.8663, 0.3842, 0.3169, 0.9346, 0.3265, 0.8989, 0.3358, 0.8959, 0.8074, 0.9113, 0.8074, 0.9514, 0.8028, 0.9514, 0.8028, 0.9113, 0.7844, 0.9113, 0.7844, 0.9533, 0.78, 0.9533, 0.78, 0.9113, 0.0, 0.0, 0.0, 0.0, 0.0, 0.0, 0.431, 0.9081, 0.4499, 0.8962, 0.4499, 0.9468, 0.5044, 0.9328, 0.514, 0.8971, 0.5232, 0.8941, 0.5033, 0.7882, 0.5033, 0.8952, 0.4577, 0.8941, 0.4577, 0.7893, 0.4111, 0.8952, 0.4111, 0.7882, 0.4567, 0.7893, 0.4567, 0.8941, 0.7357, 0.9113, 0.7402, 0.9113, 0.7402, 0.9569, 0.7357, 0.9569, 0.9989, 0.3247, 0.9989, 0.3703, 0.9944, 0.3703, 0.9944, 0.3247, 0.973, 0.3944, 0.973, 0.4965, 0.9323, 0.4938, 0.9253, 0.3954, 0.4709, 0.9063, 0.4883, 0.8962, 0.4883, 0.9397, 0.9253, 0.6034, 0.9309, 0.4984, 0.9626, 0.4975, 0.9626, 0.6045, 0.3542, 0.44, 0.3542, 0.3944, 0.3542, 0.4424, 0.3455, 0.9371, 0.3369, 0.9051, 0.3549, 0.8959, 0.2221, 0.8684, 0.2315, 0.8649, 0.2315, 0.9173, 0.2124, 0.9058, 0.7913, 0.9514, 0.7913, 0.9113, 0.7959, 0.9113, 0.7959, 0.9514, 0.9937, 0.09295, 0.9881, 0.09295, 0.9881, 0.0005068, 0.9937, 0.0005068, 0.3439, 0.713, 0.3439, 0.6837, 0.3543, 0.6837, 0.3543, 0.713, 0.3543, 0.79, 0.3439, 0.79, 0.451, 0.9081, 0.4698, 0.9468, 0.4606, 0.9438, 0.43, 0.8962, 0.43, 0.9468, 0.4111, 0.9349, 0.4044, 0.8411, 0.4044, 0.8302, 0.4044, 0.7882, 0.41, 0.7882, 0.41, 0.8302, 0.41, 0.8359, 0.41, 0.8831, 0.4044, 0.8831, 0.0, 0.0, 0.0, 0.0, 0.0, 0.0, 0.0, 0.0, 0.0, 0.0, 0.0, 0.0, 0.9948, 0.09278, 0.9948, 0.04715, 0.9992, 0.04715, 0.9992, 0.09278, 0.7855, 0.9514, 0.7855, 0.9113, 0.7902, 0.9113, 0.7902, 0.9514, 0.9866, 0.3675, 0.9757, 0.3678, 0.9757, 0.3576, 0.9754, 0.2797, 0.9866, 0.2753, 0.9864, 0.2943, 0.9933, 0.2766, 0.9877, 0.2766, 0.9877, 0.2346, 0.9877, 0.2238, 0.9877, 0.1818, 0.9933, 0.1818, 0.9933, 0.2238, 0.7789, 0.9113, 0.7789, 0.9533, 0.7744, 0.9533, 0.7744, 0.9113, 0.9642, 0.7075, 0.962, 0.6055, 0.9697, 0.6056, 0.9719, 0.7076, 0.8301, 0.3561, 0.7986, 0.3904, 0.7905, 0.3835, 0.822, 0.3493, 0.9992, 0.5441, 0.9992, 0.5897, 0.9947, 0.5897, 0.9947, 0.5441, 0.9937, 0.5899, 0.9833, 0.5899, 0.9833, 0.4975, 0.9937, 0.4975, 0.994, 0.7552, 0.9986, 0.7552, 0.9986, 0.8008, 0.994, 0.8008, 0.2731, 0.7935, 0.2811, 0.8005, 0.249, 0.8342, 0.241, 0.8272, 0.9736, 0.9532, 0.9736, 0.9076, 0.9783, 0.9076, 0.9783, 0.9532, 0.9932, 0.09396, 0.9979, 0.09396, 0.9979, 0.138, 0.9978, 0.1396, 0.9932, 0.1396, 0.987, 0.09295, 0.9766, 0.09295, 0.9766, 0.0005068, 0.987, 0.0005068, 0.9925, 0.4868, 0.9925, 0.3944, 0.9982, 0.3944, 0.9982, 0.4868, 0.8901, 0.374, 0.8901, 0.3839, 0.8844, 0.3839, 0.8844, 0.374, 0.3169, 0.9346, 0.3358, 0.8959, 0.3358, 0.9464, 0.9915, 0.4364, 0.9915, 0.4892, 0.9858, 0.4892, 0.9858, 0.4472, 0.9858, 0.4415, 0.9858, 0.3944, 0.9915, 0.3944, 0.8731, 0.3734, 0.8787, 0.3734, 0.8787, 0.3834, 0.8731, 0.3834, 0.973, 0.6495, 0.973, 0.6055, 0.9843, 0.6055, 0.9843, 0.6495, 0.9843, 0.6549, 0.9843, 0.7006, 0.973, 0.7006, 0.973, 0.6549, 0.0, 0.0, 0.0, 0.0, 0.0, 0.0, 0.988, 0.9101, 0.988, 0.9557, 0.9836, 0.9557, 0.9836, 0.9101, 0.9602, 0.9532, 0.9488, 0.9532, 0.9488, 0.9076, 0.9602, 0.9076, 0.0, 0.0, 0.0, 0.0, 0.0, 0.0, 0.0, 0.0, 0.0, 0.0, 0.0, 0.0, 0.0, 0.0, 0.0, 0.0, 0.0, 0.0, 0.9853, 0.698, 0.9853, 0.6055, 0.9957, 0.6055, 0.9957, 0.6979, 0.9936, 0.9101, 0.9936, 0.9557, 0.9892, 0.9557, 0.9891, 0.9101, 0.9933, 0.3196, 0.9933, 0.3725, 0.9877, 0.3725, 0.9877, 0.3305, 0.9877, 0.3196, 0.9877, 0.2776, 0.9933, 0.2776, 0.9726, 0.9076, 0.9726, 0.9532, 0.9612, 0.9532, 0.9612, 0.9076, 0.431, 0.9081, 0.4499, 0.9468, 0.4406, 0.9438, 0.5044, 0.9328, 0.5232, 0.8941, 0.5232, 0.9446, 0.9992, 0.5415, 0.9947, 0.5431, 0.9947, 0.4975, 0.9992, 0.4975, 0.2326, 0.8649, 0.2382, 0.8649, 0.2382, 0.9429, 0.2326, 0.9429, 0.2326, 0.9384, 0.7533, 0.3445, 0.7856, 0.316, 0.7894, 0.32, 0.7571, 0.3485, 0.9045, 0.374, 0.9102, 0.374, 0.9102, 0.3839, 0.9045, 0.3839, 0.9989, 0.2781, 0.9989, 0.3237, 0.9944, 0.3237, 0.9944, 0.2781, 0.7449, 0.3518, 0.7126, 0.3183, 0.721, 0.3109, 0.7533, 0.3445, 0.0, 0.0, 0.0, 0.0, 0.0, 0.0, 0.3543, 0.5768, 0.3543, 0.6816, 0.3169, 0.6826, 0.3169, 0.5757, 0.7126, 0.3803, 0.7449, 0.3518, 0.7488, 0.3558, 0.7164, 0.3843, 0.7734, 0.9533, 0.7689, 0.9533, 0.7689, 0.9113, 0.7734, 0.9113, 0.9253, 0.7076, 0.9288, 0.6134, 0.962, 0.6055, 0.9642, 0.7075, 0.9822, 0.5461, 0.9822, 0.5941, 0.9709, 0.5925, 0.9709, 0.5485, 0.9709, 0.4975, 0.9822, 0.4975, 0.9822, 0.5431, 0.7413, 0.9533, 0.7413, 0.9113, 0.7457, 0.9113, 0.7457, 0.9533, 0.4709, 0.9063, 0.4883, 0.9397, 0.4791, 0.9367, 0.7623, 0.9113, 0.7623, 0.9533, 0.7579, 0.9533, 0.7579, 0.9113, 0.4959, 0.8952, 0.4959, 0.7882, 0.5033, 0.7882, 0.5033, 0.8952, 0.0, 0.0, 0.0, 0.0, 0.0, 0.0, 0.3455, 0.9371, 0.3549, 0.8959, 0.3549, 0.9406, 0.2731, 0.7935, 0.2421, 0.7665, 0.2459, 0.7625, 0.2769, 0.7895, 0.2849, 0.7965, 0.3159, 0.8234, 0.3121, 0.8274, 0.2811, 0.8005, 0.9944, 0.235, 0.9944, 0.277, 0.9944, 0.2299, 0.9757, 0.1965, 0.9757, 0.1818, 0.9866, 0.1821, 0.9864, 0.2553, 0.9866, 0.2743, 0.9754, 0.27, 0.9944, 0.277, 0.9944, 0.235, 0.9989, 0.235, 0.9989, 0.277, 0.9626, 0.6045, 0.9626, 0.4975, 0.9698, 0.4975, 0.9698, 0.6045, 0.995, 0.8633, 0.9995, 0.8633, 0.9995, 0.9089, 0.995, 0.9073, 0.5007, 0.8962, 0.5007, 0.9419, 0.4894, 0.9419, 0.4894, 0.8962, 0.7942, 0.3188, 0.8257, 0.3452, 0.822, 0.3493, 0.7905, 0.3228, 0.822, 0.3493, 0.8257, 0.3452, 0.8338, 0.352, 0.8301, 0.3561, 0.8616, 0.3825, 0.8301, 0.3561, 0.8338, 0.352, 0.8653, 0.3785, 0.9948, 0.0005068, 0.9992, 0.0005068, 0.9992, 0.04614, 0.9948, 0.04454, 0.3567, 0.8302, 0.4044, 0.8302, 0.4044, 0.8411, 0.3567, 0.8411, 0.3169, 0.8949, 0.3169, 0.79, 0.3395, 0.79, 0.3395, 0.8949, 0.3395, 0.7887, 0.3169, 0.789, 0.3192, 0.6878, 0.3395, 0.6837, 0.9253, 0.8174, 0.9478, 0.8166, 0.9478, 0.9151, 0.9272, 0.9115, 0.5269, 0.7882, 0.5269, 0.8931, 0.5044, 0.893, 0.5044, 0.7882, 0.7449, 0.3518, 0.7533, 0.3445, 0.7571, 0.3485, 0.7488, 0.3558, 0.7679, 0.9113, 0.7679, 0.9533, 0.7634, 0.9533, 0.7634, 0.9113, 0.7894, 0.382, 0.7811, 0.3894, 0.7488, 0.3558, 0.7571, 0.3485])
me_cube_000.materials.append(mat_material)
me_cube_000.materials.append(mat_x)
me_cube_000.materials.append(mat_001)
me_cube_000.materials.append(mat_006)
me_cube_000.materials.append(mat_002)
me_cube_000.materials.append(mat_003)
me_cube_000.use_remesh_preserve_volume = False
me_cube_000.use_remesh_preserve_attributes = False
me_cube_000.use_mirror_vertex_groups = False
me_cube_000.update()

# ---- objects
ob_cube_000 = bpy.data.objects.new('Cube.000', me_cube_000)

# ---- transforms, parenting, visibility, modifiers, constraints
ob_cube_000.location = (1.631, -0.1108, -0.3526)
ob_cube_000.rotation_euler = (0.0, 0.0, -1.571)
ob_cube_000.scale = (1.0, 1.0, 1.0)
ob_cube_000.lock_rotations_4d = False
ob_cube_000.empty_display_type = 'ARROWS'
ob_cube_000.lineart.crease_threshold = 0.0

# ---- collection membership
col_collection_1.objects.link(ob_cube_000)

# ---- scene / render settings (as saved in the file)
scene.frame_start = 1; scene.frame_end = 250; scene.frame_set(1)
scene.render.engine = 'CYCLES'
scene.render.resolution_percentage = 50
scene.render.dither_intensity = 0.0
scene.cycles.use_denoising = False
scene.cycles.samples = 128
scene.cycles.sampling_pattern = 'TABULATED_SOBOL'
scene.cycles.use_adaptive_sampling = False
scene.cycles.use_light_tree = False
scene.cycles.blur_glossy = 0.0
scene.cycles.sample_clamp_indirect = 0.0
scene.view_settings.view_transform = 'Standard'
bpy.context.view_layer.update()

# ---- added for rendering (the .blend has no active camera and no usable light): camera, sun
cam_auto = bpy.data.cameras.new('AutoCamera')
cam_auto.lens = 50.0
cam_auto.sensor_width = 36.0
cam_auto.clip_end = 1279.66
ob_auto_camera = bpy.data.objects.new('AutoCamera', cam_auto)
scene.collection.objects.link(ob_auto_camera)
ob_auto_camera.location = (75.2064, -90.5856, 58.1761)
ob_auto_camera.rotation_euler = (1.09748, -7.21219e-08, 0.694738)
scene.camera = ob_auto_camera
light_auto_sun = bpy.data.lights.new('AutoSun', 'SUN')
light_auto_sun.energy = 3.0
light_auto_sun.angle = 0.0523599
ob_auto_sun = bpy.data.objects.new('AutoSun', light_auto_sun)
scene.collection.objects.link(ob_auto_sun)
ob_auto_sun.rotation_euler = (0.872665, 0.174533, 0.523599)
bpy.context.view_layer.update()
